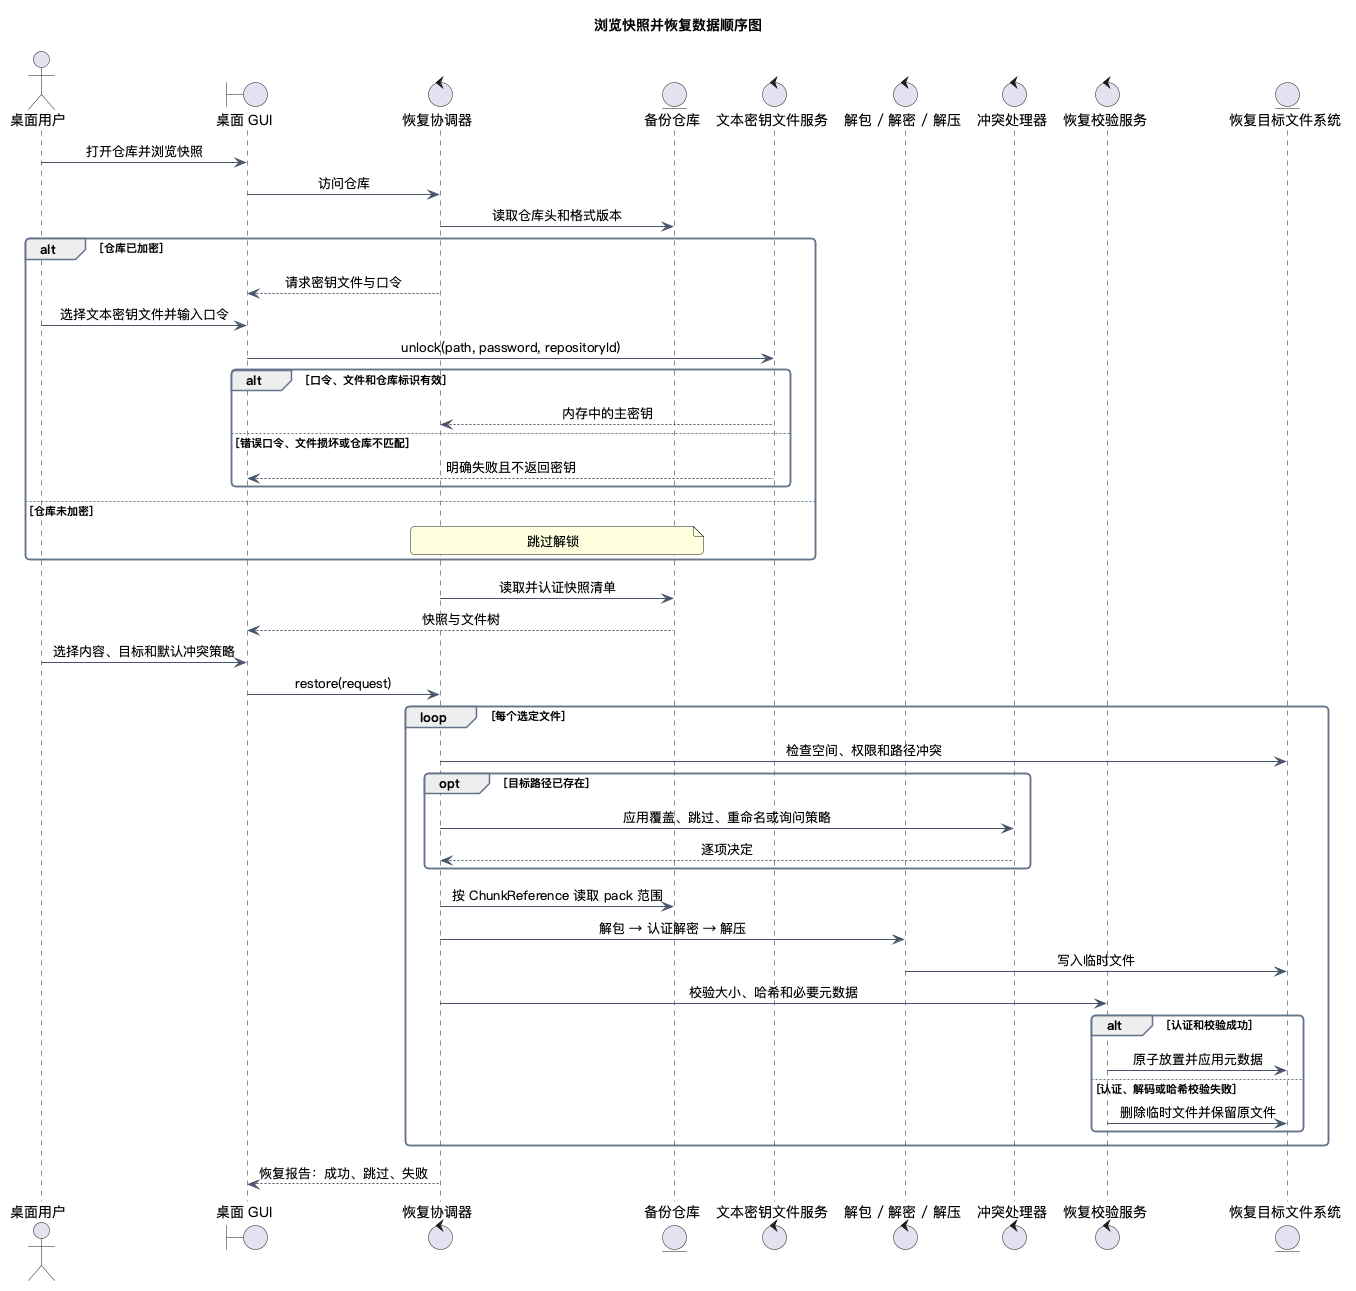

The diagram above was rendered by PlantUML. Its source (embedded in the PNG):
@startuml
title 浏览快照并恢复数据顺序图
skinparam backgroundColor white
skinparam shadowing false
skinparam defaultFontName PingFang SC
skinparam ArrowColor #475569
skinparam BorderColor #64748B
skinparam packageStyle rectangle
skinparam roundcorner 8
skinparam sequenceMessageAlign center
skinparam sequenceArrowThickness 1
skinparam ParticipantBorderColor #2563EB
skinparam ParticipantBackgroundColor #EFF6FF
skinparam sequenceGroupBorderColor #64748B
actor "桌面用户" as User
boundary "桌面 GUI" as UI
control "恢复协调器" as Restore
entity "备份仓库" as Repo
control "文本密钥文件服务" as KeyFile
control "解包 / 解密 / 解压" as Pipeline
control "冲突处理器" as Conflict
control "恢复校验服务" as Verify
entity "恢复目标文件系统" as Target
User -> UI : 打开仓库并浏览快照
UI -> Restore : 访问仓库
Restore -> Repo : 读取仓库头和格式版本
alt 仓库已加密
Restore --> UI : 请求密钥文件与口令
User -> UI : 选择文本密钥文件并输入口令
UI -> KeyFile : unlock(path, password, repositoryId)
alt 口令、文件和仓库标识有效
KeyFile --> Restore : 内存中的主密钥
else 错误口令、文件损坏或仓库不匹配
KeyFile --> UI : 明确失败且不返回密钥
end
else 仓库未加密
note over Restore,Repo : 跳过解锁
end
Restore -> Repo : 读取并认证快照清单
Repo --> UI : 快照与文件树
User -> UI : 选择内容、目标和默认冲突策略
UI -> Restore : restore(request)
loop 每个选定文件
Restore -> Target : 检查空间、权限和路径冲突
opt 目标路径已存在
Restore -> Conflict : 应用覆盖、跳过、重命名或询问策略
Conflict --> Restore : 逐项决定
end
Restore -> Repo : 按 ChunkReference 读取 pack 范围
Restore -> Pipeline : 解包 → 认证解密 → 解压
Pipeline -> Target : 写入临时文件
Restore -> Verify : 校验大小、哈希和必要元数据
alt 认证和校验成功
Verify -> Target : 原子放置并应用元数据
else 认证、解码或哈希校验失败
Verify -> Target : 删除临时文件并保留原文件
end
end
Restore --> UI : 恢复报告：成功、跳过、失败
@enduml